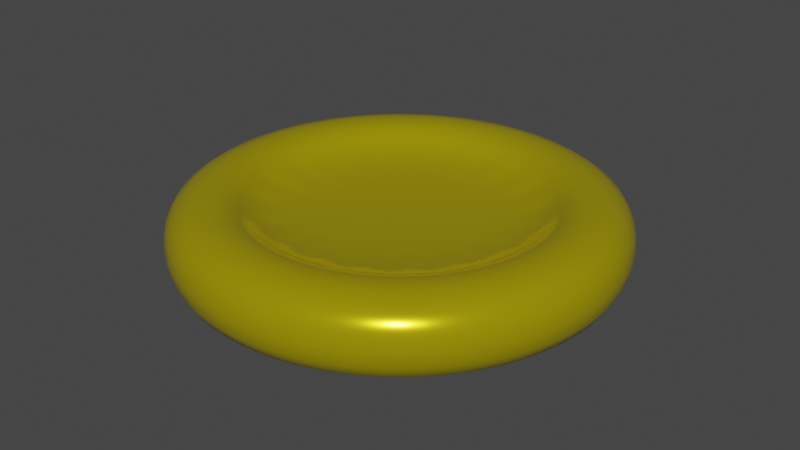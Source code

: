 # Source: coin.blend  (saved by Blender 2.83.19; exported with 4.5.12 LTS)
import bpy
from mathutils import Matrix  # noqa: F401  (used for matrix-valued properties, if any)

bpy.ops.wm.read_factory_settings(use_empty=True)
scene = bpy.context.scene
scene.name = 'Scene'

# ---- collections
col_collection = bpy.data.collections.new('Collection'); scene.collection.children.link(col_collection)

# ---- materials (node trees are filled in below, after node groups)
mat_material_001 = bpy.data.materials.new('Material.001')
mat_material_001.use_transparent_shadow = False

# ---- material node trees
mat_material_001.use_nodes = True; mat_material_001.node_tree.nodes.clear()
_N = mat_material_001.node_tree.nodes; _L = mat_material_001.node_tree.links
n0 = _N.new('ShaderNodeBsdfPrincipled'); n0.name = 'Principled BSDF'; n0.location = (10, 300)
n0.distribution = 'GGX'
n0.subsurface_method = 'BURLEY'
n0.inputs[0].default_value = (0.8, 0.6608, 0.008479, 1.0)
n0.inputs[1].default_value = 0.6655
n0.inputs[2].default_value = 0.1909
n0.inputs[3].default_value = 1.45
n0.inputs[13].default_value = 0.2127
n0.inputs[14].default_value = (0.9655, 0.9414, 0.8287, 1.0)
n0.inputs[27].default_value = (0.0, 0.0, 0.0, 1.0)
n0.inputs[28].default_value = 1.0
n1 = _N.new('ShaderNodeOutputMaterial'); n1.name = 'Material Output'; n1.location = (300, 300)
_L.new(n0.outputs[0], n1.inputs[0])
n1.is_active_output = True

# ---- world
world_world = bpy.data.worlds.new('World'); scene.world = world_world
world_world.use_nodes = True; world_world.node_tree.nodes.clear()
_N = world_world.node_tree.nodes; _L = world_world.node_tree.links
n0 = _N.new('ShaderNodeOutputWorld'); n0.name = 'World Output'; n0.location = (300, 300)
n1 = _N.new('ShaderNodeBackground'); n1.name = 'Background'; n1.location = (10, 300)
n1.inputs[0].default_value = (0.05088, 0.05088, 0.05088, 1.0)
_L.new(n1.outputs[0], n0.inputs[0])
n0.is_active_output = True
world_world.color = (0.05088, 0.05088, 0.05088)
world_world.use_sun_shadow = False
world_world.sun_shadow_jitter_overblur = 0.0

# ---- meshes
me_cylinder = bpy.data.meshes.new('Cylinder')
me_cylinder.from_pydata([(-1.138e-07, 0.6409, -0.1814), (-1.111e-07, 0.6409, 0.1814), (0.1981, 0.6096, -0.1814), (0.1981, 0.6096, 0.1814), (0.3767, 0.5185, -0.1814), (0.3767, 0.5185, 0.1814), (0.5185, 0.3767, -0.1814), (0.5185, 0.3767, 0.1814), (0.6096, 0.1981, -0.1814), (0.6096, 0.1981, 0.1814), (0.6409, -1.392e-08, -0.1814), (0.6409, -8.499e-09, 0.1814), (0.6096, -0.1981, -0.1814), (0.6096, -0.1981, 0.1814), (0.5185, -0.3767, -0.1814), (0.5185, -0.3767, 0.1814), (0.3767, -0.5185, -0.1814), (0.3767, -0.5185, 0.1814), (0.1981, -0.6096, -0.1814), (0.1981, -0.6096, 0.1814), (-1.877e-07, -0.6409, -0.1814), (-1.85e-07, -0.6409, 0.1814), (-0.1981, -0.6096, -0.1814), (-0.1981, -0.6096, 0.1814), (-0.3767, -0.5185, -0.1814), (-0.3767, -0.5185, 0.1814), (-0.5185, -0.3767, -0.1814), (-0.5185, -0.3767, 0.1814), (-0.6096, -0.1981, -0.1814), (-0.6096, -0.1981, 0.1814), (-0.6409, 6.243e-07, -0.1814), (-0.6409, 6.216e-07, 0.1814), (-0.6096, 0.1981, -0.1814), (-0.6096, 0.1981, 0.1814), (-0.5185, 0.3767, -0.1814), (-0.5185, 0.3767, 0.1814), (-0.3767, 0.5185, -0.1814), (-0.3767, 0.5185, 0.1814), (-0.1981, 0.6096, -0.1814), (-0.1981, 0.6096, 0.1814), (0.0, 1.0, -0.1814), (0.309, 0.9511, -0.1814), (0.309, 0.9511, 0.1814), (0.0, 1.0, 0.1814), (0.5878, 0.809, -0.1814), (0.5878, 0.809, 0.1814), (0.809, 0.5878, -0.1814), (0.809, 0.5878, 0.1814), (0.9511, 0.309, -0.1814), (0.9511, 0.309, 0.1814), (1.0, -4.371e-08, -0.1814), (1.0, -4.371e-08, 0.1814), (0.9511, -0.309, -0.1814), (0.9511, -0.309, 0.1814), (0.809, -0.5878, -0.1814), (0.809, -0.5878, 0.1814), (0.5878, -0.809, -0.1814), (0.5878, -0.809, 0.1814), (0.309, -0.9511, -0.1814), (0.309, -0.9511, 0.1814), (-3.258e-07, -1.0, -0.1814), (-3.258e-07, -1.0, 0.1814), (-0.309, -0.9511, -0.1814), (-0.309, -0.9511, 0.1814), (-0.5878, -0.809, -0.1814), (-0.5878, -0.809, 0.1814), (-0.809, -0.5878, -0.1814), (-0.809, -0.5878, 0.1814), (-0.9511, -0.309, -0.1814), (-0.9511, -0.309, 0.1814), (-1.0, 9.656e-07, -0.1814), (-1.0, 9.656e-07, 0.1814), (-0.9511, 0.309, -0.1814), (-0.9511, 0.309, 0.1814), (-0.809, 0.5878, -0.1814), (-0.809, 0.5878, 0.1814), (-0.5878, 0.809, -0.1814), (-0.5878, 0.809, 0.1814), (-0.309, 0.9511, -0.1814), (-0.309, 0.9511, 0.1814), (0.1981, 0.6096, 0.0332), (-1.113e-07, 0.6409, 0.0332), (0.3767, 0.5185, 0.0332), (0.5185, 0.3767, 0.0332), (0.6096, 0.1981, 0.0332), (0.6409, -8.499e-09, 0.0332), (0.6096, -0.1981, 0.0332), (0.5185, -0.3767, 0.0332), (0.3767, -0.5185, 0.0332), (0.1981, -0.6096, 0.0332), (-1.852e-07, -0.6409, 0.0332), (-0.1981, -0.6096, 0.0332), (-0.3767, -0.5185, 0.0332), (-0.5185, -0.3767, 0.0332), (-0.6096, -0.1981, 0.0332), (-0.6409, 6.216e-07, 0.0332), (-0.6096, 0.1981, 0.0332), (-0.5185, 0.3767, 0.0332), (-0.3767, 0.5185, 0.0332), (-0.1981, 0.6096, 0.0332), (-1.151e-07, 0.6409, -0.06897), (0.1981, 0.6096, -0.06897), (0.3767, 0.5185, -0.06897), (0.5185, 0.3767, -0.06897), (0.6096, 0.1981, -0.06897), (0.6409, -1.392e-08, -0.06897), (0.6096, -0.1981, -0.06897), (0.5185, -0.3767, -0.06897), (0.3767, -0.5185, -0.06897), (0.1981, -0.6096, -0.06897), (-1.89e-07, -0.6409, -0.06897), (-0.1981, -0.6096, -0.06897), (-0.3767, -0.5185, -0.06897), (-0.5185, -0.3767, -0.06897), (-0.6096, -0.1981, -0.06897), (-0.6409, 6.243e-07, -0.06897), (-0.6096, 0.1981, -0.06897), (-0.5185, 0.3767, -0.06897), (-0.3767, 0.5185, -0.06897), (-0.1981, 0.6096, -0.06897)], [], [(40, 43, 42, 41), (41, 42, 45, 44), (44, 45, 47, 46), (46, 47, 49, 48), (48, 49, 51, 50), (50, 51, 53, 52), (52, 53, 55, 54), (54, 55, 57, 56), (56, 57, 59, 58), (58, 59, 61, 60), (60, 61, 63, 62), (62, 63, 65, 64), (64, 65, 67, 66), (66, 67, 69, 68), (68, 69, 71, 70), (70, 71, 73, 72), (72, 73, 75, 74), (74, 75, 77, 76), (27, 25, 92, 93), (76, 77, 79, 78), (78, 79, 43, 40), (18, 20, 110, 109), (2, 0, 40, 41), (1, 3, 42, 43), (4, 2, 41, 44), (3, 5, 45, 42), (6, 4, 44, 46), (5, 7, 47, 45), (8, 6, 46, 48), (7, 9, 49, 47), (10, 8, 48, 50), (9, 11, 51, 49), (12, 10, 50, 52), (11, 13, 53, 51), (14, 12, 52, 54), (13, 15, 55, 53), (16, 14, 54, 56), (15, 17, 57, 55), (18, 16, 56, 58), (17, 19, 59, 57), (20, 18, 58, 60), (19, 21, 61, 59), (22, 20, 60, 62), (21, 23, 63, 61), (24, 22, 62, 64), (23, 25, 65, 63), (26, 24, 64, 66), (25, 27, 67, 65), (28, 26, 66, 68), (27, 29, 69, 67), (30, 28, 68, 70), (29, 31, 71, 69), (32, 30, 70, 72), (31, 33, 73, 71), (34, 32, 72, 74), (33, 35, 75, 73), (36, 34, 74, 76), (35, 37, 77, 75), (38, 36, 76, 78), (37, 39, 79, 77), (0, 38, 78, 40), (39, 1, 43, 79), (80, 81, 99, 98, 97, 96, 95, 94, 93, 92, 91, 90, 89, 88, 87, 86, 85, 84, 83, 82), (5, 3, 80, 82), (35, 33, 96, 97), (13, 11, 85, 86), (21, 19, 89, 90), (29, 27, 93, 94), (7, 5, 82, 83), (37, 35, 97, 98), (15, 13, 86, 87), (23, 21, 90, 91), (31, 29, 94, 95), (9, 7, 83, 84), (39, 37, 98, 99), (17, 15, 87, 88), (25, 23, 91, 92), (3, 1, 81, 80), (33, 31, 95, 96), (11, 9, 84, 85), (1, 39, 99, 81), (19, 17, 88, 89), (100, 101, 102, 103, 104, 105, 106, 107, 108, 109, 110, 111, 112, 113, 114, 115, 116, 117, 118, 119), (26, 28, 114, 113), (4, 6, 103, 102), (34, 36, 118, 117), (12, 14, 107, 106), (20, 22, 111, 110), (28, 30, 115, 114), (6, 8, 104, 103), (36, 38, 119, 118), (14, 16, 108, 107), (22, 24, 112, 111), (0, 2, 101, 100), (30, 32, 116, 115), (8, 10, 105, 104), (38, 0, 100, 119), (16, 18, 109, 108), (24, 26, 113, 112), (2, 4, 102, 101), (32, 34, 117, 116), (10, 12, 106, 105)])
me_cylinder.polygons.foreach_set('use_smooth', [True] * 102)
_uv = me_cylinder.uv_layers.new(name='UVMap')
_uv.uv.foreach_set('vector', [1.0, 0.5, 1.0, 1.0, 0.95, 1.0, 0.95, 0.5, 0.95, 0.5, 0.95, 1.0, 0.9, 1.0, 0.9, 0.5, 0.9, 0.5, 0.9, 1.0, 0.85, 1.0, 0.85, 0.5, 0.85, 0.5, 0.85, 1.0, 0.8, 1.0, 0.8, 0.5, 0.8, 0.5, 0.8, 1.0, 0.75, 1.0, 0.75, 0.5, 0.75, 0.5, 0.75, 1.0, 0.7, 1.0, 0.7, 0.5, 0.7, 0.5, 0.7, 1.0, 0.65, 1.0, 0.65, 0.5, 0.65, 0.5, 0.65, 1.0, 0.6, 1.0, 0.6, 0.5, 0.6, 0.5, 0.6, 1.0, 0.55, 1.0, 0.55, 0.5, 0.55, 0.5, 0.55, 1.0, 0.5, 1.0, 0.5, 0.5, 0.5, 0.5, 0.5, 1.0, 0.45, 1.0, 0.45, 0.5, 0.45, 0.5, 0.45, 1.0, 0.4, 1.0, 0.4, 0.5, 0.4, 0.5, 0.4, 1.0, 0.35, 1.0, 0.35, 0.5, 0.35, 0.5, 0.35, 1.0, 0.3, 1.0, 0.3, 0.5, 0.3, 0.5, 0.3, 1.0, 0.25, 1.0, 0.25, 0.5, 0.25, 0.5, 0.25, 1.0, 0.2, 1.0, 0.2, 0.5, 0.2, 0.5, 0.2, 1.0, 0.15, 1.0, 0.15, 0.5, 0.15, 0.5, 0.15, 1.0, 0.1, 1.0, 0.1, 0.5, 0.1256, 0.1596, 0.1596, 0.1256, 0.1596, 0.1256, 0.1256, 0.1596, 0.1, 0.5, 0.1, 1.0, 0.05, 1.0, 0.05, 0.5, 0.05, 0.5, 0.05, 1.0, -1.565e-07, 1.0, -1.565e-07, 0.5, 0.7975, 0.1037, 0.75, 0.09618, 0.75, 0.09618, 0.7975, 0.1037, 0.7975, 0.3963, 0.75, 0.4038, 0.75, 0.49, 0.8242, 0.4783, 0.25, 0.4038, 0.2975, 0.3963, 0.3242, 0.4783, 0.25, 0.49, 0.8404, 0.3744, 0.7975, 0.3963, 0.8242, 0.4783, 0.8911, 0.4442, 0.2975, 0.3963, 0.3404, 0.3744, 0.3911, 0.4442, 0.3242, 0.4783, 0.8744, 0.3404, 0.8404, 0.3744, 0.8911, 0.4442, 0.9442, 0.3911, 0.3404, 0.3744, 0.3744, 0.3404, 0.4442, 0.3911, 0.3911, 0.4442, 0.8963, 0.2975, 0.8744, 0.3404, 0.9442, 0.3911, 0.9783, 0.3242, 0.3744, 0.3404, 0.3963, 0.2975, 0.4783, 0.3242, 0.4442, 0.3911, 0.9038, 0.25, 0.8963, 0.2975, 0.9783, 0.3242, 0.99, 0.25, 0.3963, 0.2975, 0.4038, 0.25, 0.49, 0.25, 0.4783, 0.3242, 0.8963, 0.2025, 0.9038, 0.25, 0.99, 0.25, 0.9783, 0.1758, 0.4038, 0.25, 0.3963, 0.2025, 0.4783, 0.1758, 0.49, 0.25, 0.8744, 0.1596, 0.8963, 0.2025, 0.9783, 0.1758, 0.9442, 0.1089, 0.3963, 0.2025, 0.3744, 0.1596, 0.4442, 0.1089, 0.4783, 0.1758, 0.8404, 0.1256, 0.8744, 0.1596, 0.9442, 0.1089, 0.8911, 0.05584, 0.3744, 0.1596, 0.3404, 0.1256, 0.3911, 0.05584, 0.4442, 0.1089, 0.7975, 0.1037, 0.8404, 0.1256, 0.8911, 0.05584, 0.8242, 0.02175, 0.3404, 0.1256, 0.2975, 0.1037, 0.3242, 0.02175, 0.3911, 0.05584, 0.75, 0.09618, 0.7975, 0.1037, 0.8242, 0.02175, 0.75, 0.01, 0.2975, 0.1037, 0.25, 0.09618, 0.25, 0.01, 0.3242, 0.02175, 0.7025, 0.1037, 0.75, 0.09618, 0.75, 0.01, 0.6758, 0.02175, 0.25, 0.09618, 0.2025, 0.1037, 0.1758, 0.02175, 0.25, 0.01, 0.6596, 0.1256, 0.7025, 0.1037, 0.6758, 0.02175, 0.6089, 0.05584, 0.2025, 0.1037, 0.1596, 0.1256, 0.1089, 0.05584, 0.1758, 0.02175, 0.6256, 0.1596, 0.6596, 0.1256, 0.6089, 0.05584, 0.5558, 0.1089, 0.1596, 0.1256, 0.1256, 0.1596, 0.05584, 0.1089, 0.1089, 0.05584, 0.6037, 0.2025, 0.6256, 0.1596, 0.5558, 0.1089, 0.5217, 0.1758, 0.1256, 0.1596, 0.1037, 0.2025, 0.02175, 0.1758, 0.05584, 0.1089, 0.5962, 0.25, 0.6037, 0.2025, 0.5217, 0.1758, 0.51, 0.25, 0.1037, 0.2025, 0.09618, 0.25, 0.01, 0.25, 0.02175, 0.1758, 0.6037, 0.2975, 0.5962, 0.25, 0.51, 0.25, 0.5217, 0.3242, 0.09618, 0.25, 0.1037, 0.2975, 0.02175, 0.3242, 0.01, 0.25, 0.6256, 0.3404, 0.6037, 0.2975, 0.5217, 0.3242, 0.5558, 0.3911, 0.1037, 0.2975, 0.1256, 0.3404, 0.05584, 0.3911, 0.02175, 0.3242, 0.6596, 0.3744, 0.6256, 0.3404, 0.5558, 0.3911, 0.6089, 0.4442, 0.1256, 0.3404, 0.1596, 0.3744, 0.1089, 0.4442, 0.05584, 0.3911, 0.7025, 0.3963, 0.6596, 0.3744, 0.6089, 0.4442, 0.6758, 0.4783, 0.1596, 0.3744, 0.2025, 0.3963, 0.1758, 0.4783, 0.1089, 0.4442, 0.75, 0.4038, 0.7025, 0.3963, 0.6758, 0.4783, 0.75, 0.49, 0.2025, 0.3963, 0.25, 0.4038, 0.25, 0.49, 0.1758, 0.4783, 0.2975, 0.3963, 0.25, 0.4038, 0.2025, 0.3963, 0.1596, 0.3744, 0.1256, 0.3404, 0.1037, 0.2975, 0.09618, 0.25, 0.1037, 0.2025, 0.1256, 0.1596, 0.1596, 0.1256, 0.2025, 0.1037, 0.25, 0.09618, 0.2975, 0.1037, 0.3404, 0.1256, 0.3744, 0.1596, 0.3963, 0.2025, 0.4038, 0.25, 0.3963, 0.2975, 0.3744, 0.3404, 0.3404, 0.3744, 0.3404, 0.3744, 0.2975, 0.3963, 0.2975, 0.3963, 0.3404, 0.3744, 0.1256, 0.3404, 0.1037, 0.2975, 0.1037, 0.2975, 0.1256, 0.3404, 0.3963, 0.2025, 0.4038, 0.25, 0.4038, 0.25, 0.3963, 0.2025, 0.25, 0.09618, 0.2975, 0.1037, 0.2975, 0.1037, 0.25, 0.09618, 0.1037, 0.2025, 0.1256, 0.1596, 0.1256, 0.1596, 0.1037, 0.2025, 0.3744, 0.3404, 0.3404, 0.3744, 0.3404, 0.3744, 0.3744, 0.3404, 0.1596, 0.3744, 0.1256, 0.3404, 0.1256, 0.3404, 0.1596, 0.3744, 0.3744, 0.1596, 0.3963, 0.2025, 0.3963, 0.2025, 0.3744, 0.1596, 0.2025, 0.1037, 0.25, 0.09618, 0.25, 0.09618, 0.2025, 0.1037, 0.09618, 0.25, 0.1037, 0.2025, 0.1037, 0.2025, 0.09618, 0.25, 0.3963, 0.2975, 0.3744, 0.3404, 0.3744, 0.3404, 0.3963, 0.2975, 0.2025, 0.3963, 0.1596, 0.3744, 0.1596, 0.3744, 0.2025, 0.3963, 0.3404, 0.1256, 0.3744, 0.1596, 0.3744, 0.1596, 0.3404, 0.1256, 0.1596, 0.1256, 0.2025, 0.1037, 0.2025, 0.1037, 0.1596, 0.1256, 0.2975, 0.3963, 0.25, 0.4038, 0.25, 0.4038, 0.2975, 0.3963, 0.1037, 0.2975, 0.09618, 0.25, 0.09618, 0.25, 0.1037, 0.2975, 0.4038, 0.25, 0.3963, 0.2975, 0.3963, 0.2975, 0.4038, 0.25, 0.25, 0.4038, 0.2025, 0.3963, 0.2025, 0.3963, 0.25, 0.4038, 0.2975, 0.1037, 0.3404, 0.1256, 0.3404, 0.1256, 0.2975, 0.1037, 0.75, 0.4038, 0.7975, 0.3963, 0.8404, 0.3744, 0.8744, 0.3404, 0.8963, 0.2975, 0.9038, 0.25, 0.8963, 0.2025, 0.8744, 0.1596, 0.8404, 0.1256, 0.7975, 0.1037, 0.75, 0.09618, 0.7025, 0.1037, 0.6596, 0.1256, 0.6256, 0.1596, 0.6037, 0.2025, 0.5962, 0.25, 0.6037, 0.2975, 0.6256, 0.3404, 0.6596, 0.3744, 0.7025, 0.3963, 0.6256, 0.1596, 0.6037, 0.2025, 0.6037, 0.2025, 0.6256, 0.1596, 0.8404, 0.3744, 0.8744, 0.3404, 0.8744, 0.3404, 0.8404, 0.3744, 0.6256, 0.3404, 0.6596, 0.3744, 0.6596, 0.3744, 0.6256, 0.3404, 0.8963, 0.2025, 0.8744, 0.1596, 0.8744, 0.1596, 0.8963, 0.2025, 0.75, 0.09618, 0.7025, 0.1037, 0.7025, 0.1037, 0.75, 0.09618, 0.6037, 0.2025, 0.5962, 0.25, 0.5962, 0.25, 0.6037, 0.2025, 0.8744, 0.3404, 0.8963, 0.2975, 0.8963, 0.2975, 0.8744, 0.3404, 0.6596, 0.3744, 0.7025, 0.3963, 0.7025, 0.3963, 0.6596, 0.3744, 0.8744, 0.1596, 0.8404, 0.1256, 0.8404, 0.1256, 0.8744, 0.1596, 0.7025, 0.1037, 0.6596, 0.1256, 0.6596, 0.1256, 0.7025, 0.1037, 0.75, 0.4038, 0.7975, 0.3963, 0.7975, 0.3963, 0.75, 0.4038, 0.5962, 0.25, 0.6037, 0.2975, 0.6037, 0.2975, 0.5962, 0.25, 0.8963, 0.2975, 0.9038, 0.25, 0.9038, 0.25, 0.8963, 0.2975, 0.7025, 0.3963, 0.75, 0.4038, 0.75, 0.4038, 0.7025, 0.3963, 0.8404, 0.1256, 0.7975, 0.1037, 0.7975, 0.1037, 0.8404, 0.1256, 0.6596, 0.1256, 0.6256, 0.1596, 0.6256, 0.1596, 0.6596, 0.1256, 0.7975, 0.3963, 0.8404, 0.3744, 0.8404, 0.3744, 0.7975, 0.3963, 0.6037, 0.2975, 0.6256, 0.3404, 0.6256, 0.3404, 0.6037, 0.2975, 0.9038, 0.25, 0.8963, 0.2025, 0.8963, 0.2025, 0.9038, 0.25])
me_cylinder.materials.append(mat_material_001)
me_cylinder.use_remesh_fix_poles = True
me_cylinder.use_remesh_preserve_attributes = False
me_cylinder.use_mirror_vertex_groups = False
me_cylinder.update()

# ---- objects
ob_cylinder = bpy.data.objects.new('Cylinder', me_cylinder)

# ---- transforms, parenting, visibility, modifiers, constraints
ob_cylinder.location = (0.0, 0.0, 0.0)
ob_cylinder.scale = (0.2, 0.2, 0.2)
ob_cylinder.lineart.crease_threshold = 0.0
_m = ob_cylinder.modifiers.new('Subdivision', 'SUBSURF')
_m.uv_smooth = 'PRESERVE_CORNERS'
_m.levels = 2

# ---- collection membership
col_collection.objects.link(ob_cylinder)

# ---- scene / render settings (as saved in the file)
scene.frame_start = 0; scene.frame_end = 12; scene.frame_set(0)
scene.render.engine = 'BLENDER_EEVEE_NEXT'
scene.cycles.use_denoising = False
scene.cycles.samples = 128
scene.cycles.sampling_pattern = 'TABULATED_SOBOL'
scene.cycles.use_adaptive_sampling = False
scene.cycles.use_light_tree = False
scene.eevee.use_gtao = True
scene.eevee.use_raytracing = True
scene.view_settings.view_transform = 'Filmic'
bpy.context.view_layer.update()

# ---- added for rendering (the .blend has no active camera and no usable light): camera, sun
cam_auto = bpy.data.cameras.new('AutoCamera')
cam_auto.lens = 50.0
cam_auto.sensor_width = 36.0
cam_auto.clip_end = 1000.0
ob_auto_camera = bpy.data.objects.new('AutoCamera', cam_auto)
scene.collection.objects.link(ob_auto_camera)
ob_auto_camera.location = (0.527676, -0.633211, 0.422141)
ob_auto_camera.rotation_euler = (1.09748, -7.21219e-08, 0.694738)
scene.camera = ob_auto_camera
light_auto_sun = bpy.data.lights.new('AutoSun', 'SUN')
light_auto_sun.energy = 3.0
light_auto_sun.angle = 0.0523599
ob_auto_sun = bpy.data.objects.new('AutoSun', light_auto_sun)
scene.collection.objects.link(ob_auto_sun)
ob_auto_sun.rotation_euler = (0.872665, 0.174533, 0.523599)
bpy.context.view_layer.update()
